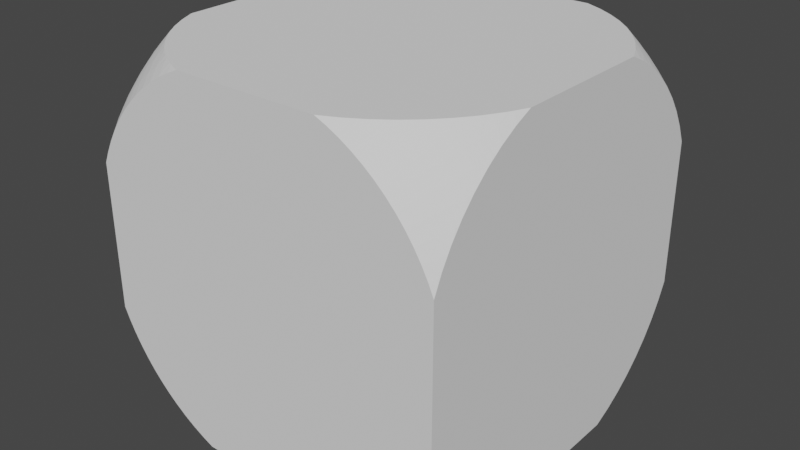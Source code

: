 # Source: box.blend  (saved by Blender 2.91.10; exported with 4.5.12 LTS)
import bpy
from mathutils import Matrix  # noqa: F401  (used for matrix-valued properties, if any)

bpy.ops.wm.read_factory_settings(use_empty=True)
scene = bpy.context.scene
scene.name = 'Scene'

# ---- collections
col_collection = bpy.data.collections.new('Collection'); scene.collection.children.link(col_collection)

# ---- world
world_world = bpy.data.worlds.new('World'); scene.world = world_world
world_world.use_nodes = True; world_world.node_tree.nodes.clear()
_N = world_world.node_tree.nodes; _L = world_world.node_tree.links
n0 = _N.new('ShaderNodeOutputWorld'); n0.name = 'World Output'; n0.location = (300, 300)
n1 = _N.new('ShaderNodeBackground'); n1.name = 'Background'; n1.location = (10, 300)
n1.inputs[0].default_value = (0.05088, 0.05088, 0.05088, 1.0)
_L.new(n1.outputs[0], n0.inputs[0])
n0.is_active_output = True
world_world.color = (0.05088, 0.05088, 0.05088)
world_world.use_sun_shadow = False
world_world.sun_shadow_jitter_overblur = 0.0

# ---- meshes
me_quidditch_box = bpy.data.meshes.new('Quidditch-box')
me_quidditch_box.from_pydata([(28.39, 23.19, -34.0), (27.25, 24.46, -34.0), (28.67, 24.47, -32.85), (24.74, 26.99, -34.0), (25.46, 27.0, -33.51), (25.84, 26.0, -34.0), (21.78, 29.43, -34.0), (22.21, 29.44, -33.76), (22.39, 28.98, -34.0), (18.21, 31.77, -34.0), (18.99, 31.78, -33.61), (19.22, 31.17, -34.0), (13.71, 34.0, -34.0), (15.82, 34.0, -33.07), (16.28, 32.81, -34.0), (17.05, 32.45, -34.0), (18.03, 34.0, -31.92), (20.22, 30.58, -34.0), (21.22, 31.78, -32.25), (23.19, 28.39, -34.0), (24.45, 29.44, -32.18), (25.92, 25.92, -34.0), (27.67, 27.0, -31.7), (29.39, 21.84, -34.0), (34.0, 16.39, -32.76), (34.0, 13.71, -34.0), (33.4, 16.39, -33.4), (32.76, 16.39, -34.0), (32.66, 19.16, -32.66), (32.45, 17.05, -34.0), (31.21, 19.15, -34.0), (31.8, 21.85, -31.8), (30.58, 20.22, -34.0), (29.57, 21.85, -33.88), (29.69, 21.43, -34.0), (34.0, 17.05, -32.45), (34.0, 19.15, -31.21), (34.0, 20.22, -30.58), (34.0, 21.43, -29.69), (33.88, 21.85, -29.57), (34.0, 21.84, -29.39), (32.85, 24.47, -28.67), (34.0, 24.46, -27.25), (34.0, 23.19, -28.39), (34.0, 25.92, -25.92), (31.7, 27.0, -27.67), (34.0, 26.0, -25.84), (33.51, 27.0, -25.46), (34.0, 26.99, -24.74), (34.0, 28.39, -23.19), (32.18, 29.44, -24.45), (34.0, 28.98, -22.39), (33.76, 29.44, -22.21), (34.0, 29.43, -21.78), (34.0, 30.58, -20.22), (32.25, 31.78, -21.22), (34.0, 31.17, -19.22), (33.61, 31.78, -18.99), (34.0, 31.77, -18.21), (34.0, 32.45, -17.05), (31.92, 34.0, -18.03), (34.0, 32.81, -16.28), (33.07, 34.0, -15.82), (34.0, 34.0, -13.71), (30.83, 24.47, -30.83), (29.76, 27.0, -29.76), (26.57, 29.44, -30.45), (28.58, 29.44, -28.58), (30.45, 29.44, -26.57), (23.36, 31.78, -30.74), (25.39, 31.78, -29.08), (27.3, 31.78, -27.3), (29.08, 31.78, -25.39), (30.74, 31.78, -23.36), (20.15, 34.0, -30.63), (22.18, 34.0, -29.19), (24.11, 34.0, -27.62), (25.92, 34.0, -25.92), (27.62, 34.0, -24.11), (29.19, 34.0, -22.18), (30.63, 34.0, -20.15), (34.0, 23.19, 28.39), (34.0, 24.46, 27.25), (32.85, 24.47, 28.67), (34.0, 26.99, 24.74), (33.51, 27.0, 25.46), (34.0, 26.0, 25.84), (34.0, 29.43, 21.78), (33.76, 29.44, 22.21), (34.0, 28.98, 22.39), (34.0, 31.77, 18.21), (33.61, 31.78, 18.99), (34.0, 31.17, 19.22), (34.0, 34.0, 13.71), (33.07, 34.0, 15.82), (34.0, 32.81, 16.28), (32.45, 17.05, 34.0), (32.76, 16.39, 34.0), (33.4, 16.39, 33.4), (34.0, 13.71, 34.0), (31.21, 19.15, 34.0), (32.66, 19.16, 32.66), (30.58, 20.22, 34.0), (31.8, 21.85, 31.8), (29.69, 21.43, 34.0), (29.57, 21.85, 33.88), (29.39, 21.84, 34.0), (28.67, 24.47, 32.85), (27.25, 24.46, 34.0), (28.39, 23.19, 34.0), (25.92, 25.92, 34.0), (27.67, 27.0, 31.7), (25.84, 26.0, 34.0), (25.46, 27.0, 33.51), (24.74, 26.99, 34.0), (23.19, 28.39, 34.0), (24.45, 29.44, 32.18), (22.39, 28.98, 34.0), (22.21, 29.44, 33.76), (21.78, 29.43, 34.0), (20.22, 30.58, 34.0), (21.22, 31.78, 32.25), (19.22, 31.17, 34.0), (18.99, 31.78, 33.61), (18.21, 31.77, 34.0), (17.05, 32.45, 34.0), (18.03, 34.0, 31.92), (16.28, 32.81, 34.0), (15.82, 34.0, 33.07), (13.71, 34.0, 34.0), (34.0, 32.45, 17.05), (31.92, 34.0, 18.03), (34.0, 30.58, 20.22), (32.25, 31.78, 21.22), (34.0, 28.39, 23.19), (32.18, 29.44, 24.45), (34.0, 25.92, 25.92), (31.7, 27.0, 27.67), (34.0, 21.84, 29.39), (34.0, 16.39, 32.76), (34.0, 17.05, 32.45), (34.0, 19.15, 31.21), (34.0, 20.22, 30.58), (33.88, 21.85, 29.57), (34.0, 21.43, 29.69), (30.83, 24.47, 30.83), (29.76, 27.0, 29.76), (30.45, 29.44, 26.57), (28.58, 29.44, 28.58), (26.57, 29.44, 30.45), (30.74, 31.78, 23.36), (29.08, 31.78, 25.39), (27.3, 31.78, 27.3), (25.39, 31.78, 29.08), (23.36, 31.78, 30.74), (30.63, 34.0, 20.15), (29.19, 34.0, 22.18), (27.62, 34.0, 24.11), (25.92, 34.0, 25.92), (24.11, 34.0, 27.62), (22.18, 34.0, 29.19), (20.15, 34.0, 30.63), (32.25, -31.78, 21.22), (30.63, -34.0, 20.15), (31.92, -34.0, 18.03), (34.0, -32.81, 16.28), (33.07, -34.0, 15.82), (34.0, -34.0, 13.71), (34.0, -32.45, 17.05), (34.0, -31.77, 18.21), (33.61, -31.78, 18.99), (34.0, -31.17, 19.22), (20.22, -30.58, 34.0), (19.22, -31.17, 34.0), (18.99, -31.78, 33.61), (18.21, -31.77, 34.0), (18.03, -34.0, 31.92), (17.05, -32.45, 34.0), (15.82, -34.0, 33.07), (16.28, -32.81, 34.0), (13.71, -34.0, 34.0), (23.19, -28.39, 34.0), (22.39, -28.98, 34.0), (22.21, -29.44, 33.76), (21.78, -29.43, 34.0), (21.22, -31.78, 32.25), (25.92, -25.92, 34.0), (25.84, -26.0, 34.0), (25.46, -27.0, 33.51), (24.74, -26.99, 34.0), (24.45, -29.44, 32.18), (27.67, -27.0, 31.7), (28.67, -24.47, 32.85), (27.25, -24.46, 34.0), (30.58, -20.22, 34.0), (29.69, -21.43, 34.0), (29.57, -21.85, 33.88), (29.39, -21.84, 34.0), (28.39, -23.19, 34.0), (31.8, -21.85, 31.8), (32.66, -19.16, 32.66), (31.21, -19.15, 34.0), (34.0, -16.39, 32.76), (34.0, -13.71, 34.0), (33.4, -16.39, 33.4), (32.76, -16.39, 34.0), (32.45, -17.05, 34.0), (34.0, -17.05, 32.45), (34.0, -19.15, 31.21), (34.0, -20.22, 30.58), (34.0, -21.43, 29.69), (34.0, -21.84, 29.39), (33.88, -21.85, 29.57), (34.0, -23.19, 28.39), (32.85, -24.47, 28.67), (34.0, -24.46, 27.25), (34.0, -25.92, 25.92), (31.7, -27.0, 27.67), (34.0, -26.0, 25.84), (34.0, -26.99, 24.74), (33.51, -27.0, 25.46), (34.0, -28.39, 23.19), (32.18, -29.44, 24.45), (34.0, -28.98, 22.39), (34.0, -29.43, 21.78), (33.76, -29.44, 22.21), (34.0, -30.58, 20.22), (20.15, -34.0, 30.63), (22.18, -34.0, 29.19), (23.36, -31.78, 30.74), (29.19, -34.0, 22.18), (30.74, -31.78, 23.36), (24.11, -34.0, 27.62), (25.39, -31.78, 29.08), (26.57, -29.44, 30.45), (27.62, -34.0, 24.11), (29.08, -31.78, 25.39), (30.45, -29.44, 26.57), (25.92, -34.0, 25.92), (27.3, -31.78, 27.3), (28.58, -29.44, 28.58), (29.76, -27.0, 29.76), (30.83, -24.47, 30.83), (21.22, -31.78, -32.25), (20.15, -34.0, -30.63), (18.03, -34.0, -31.92), (16.28, -32.81, -34.0), (15.82, -34.0, -33.07), (13.71, -34.0, -34.0), (17.05, -32.45, -34.0), (18.21, -31.77, -34.0), (18.99, -31.78, -33.61), (19.22, -31.17, -34.0), (32.76, -16.39, -34.0), (33.4, -16.39, -33.4), (32.45, -17.05, -34.0), (32.66, -19.16, -32.66), (31.21, -19.15, -34.0), (29.69, -21.43, -34.0), (30.58, -20.22, -34.0), (31.8, -21.85, -31.8), (29.39, -21.84, -34.0), (29.57, -21.85, -33.88), (28.39, -23.19, -34.0), (28.67, -24.47, -32.85), (27.25, -24.46, -34.0), (25.92, -25.92, -34.0), (27.67, -27.0, -31.7), (25.84, -26.0, -34.0), (24.74, -26.99, -34.0), (25.46, -27.0, -33.51), (23.19, -28.39, -34.0), (24.45, -29.44, -32.18), (22.39, -28.98, -34.0), (21.78, -29.43, -34.0), (22.21, -29.44, -33.76), (20.22, -30.58, -34.0), (34.0, -30.58, -20.22), (34.0, -31.17, -19.22), (33.61, -31.78, -18.99), (34.0, -31.77, -18.21), (31.92, -34.0, -18.03), (34.0, -32.45, -17.05), (33.07, -34.0, -15.82), (34.0, -32.81, -16.28), (34.0, -34.0, -13.71), (34.0, -28.39, -23.19), (34.0, -28.98, -22.39), (33.76, -29.44, -22.21), (34.0, -29.43, -21.78), (32.25, -31.78, -21.22), (34.0, -25.92, -25.92), (34.0, -26.0, -25.84), (33.51, -27.0, -25.46), (34.0, -26.99, -24.74), (32.18, -29.44, -24.45), (31.7, -27.0, -27.67), (32.85, -24.47, -28.67), (34.0, -24.46, -27.25), (34.0, -20.22, -30.58), (34.0, -21.43, -29.69), (33.88, -21.85, -29.57), (34.0, -21.84, -29.39), (34.0, -23.19, -28.39), (34.0, -19.15, -31.21), (34.0, -13.71, -34.0), (34.0, -16.39, -32.76), (34.0, -17.05, -32.45), (30.63, -34.0, -20.15), (29.19, -34.0, -22.18), (30.74, -31.78, -23.36), (22.18, -34.0, -29.19), (23.36, -31.78, -30.74), (27.62, -34.0, -24.11), (29.08, -31.78, -25.39), (30.45, -29.44, -26.57), (24.11, -34.0, -27.62), (25.39, -31.78, -29.08), (26.57, -29.44, -30.45), (25.92, -34.0, -25.92), (27.3, -31.78, -27.3), (28.58, -29.44, -28.58), (29.76, -27.0, -29.76), (30.83, -24.47, -30.83), (-22.39, -28.98, -34.0), (-23.19, -28.39, -34.0), (-28.39, -23.19, -34.0), (-29.39, -21.84, -34.0), (-32.76, 16.39, -34.0), (-13.71, 34.0, -34.0), (-24.74, 26.99, -34.0), (-23.19, 28.39, -34.0), (-22.39, 28.98, -34.0), (-21.78, 29.43, -34.0), (-25.84, -26.0, -34.0), (-25.92, -25.92, -34.0), (-27.25, -24.46, -34.0), (-32.45, 17.05, -34.0), (-24.74, -26.99, -34.0), (-20.22, 30.58, -34.0), (-19.22, 31.17, -34.0), (-18.21, 31.77, -34.0), (-17.05, 32.45, -34.0), (-16.28, 32.81, -34.0), (-16.28, -32.81, -34.0), (-17.05, -32.45, -34.0), (-18.21, -31.77, -34.0), (-19.22, -31.17, -34.0), (-31.21, 19.15, -34.0), (-30.58, 20.22, -34.0), (-29.69, 21.43, -34.0), (-13.71, -34.0, -34.0), (-20.22, -30.58, -34.0), (-21.78, -29.43, -34.0), (-29.69, -21.43, -34.0), (-30.58, -20.22, -34.0), (-31.21, -19.15, -34.0), (-34.0, -13.71, -34.0), (-34.0, 13.71, -34.0), (-32.76, -16.39, -34.0), (-32.45, -17.05, -34.0), (-29.39, 21.84, -34.0), (-28.39, 23.19, -34.0), (-27.25, 24.46, -34.0), (-25.92, 25.92, -34.0), (-25.84, 26.0, -34.0), (-25.84, 26.0, 34.0), (-25.92, 25.92, 34.0), (-27.25, 24.46, 34.0), (-32.76, -16.39, 34.0), (-25.92, -25.92, 34.0), (-25.84, -26.0, 34.0), (-24.74, -26.99, 34.0), (-23.19, -28.39, 34.0), (-16.28, 32.81, 34.0), (-17.05, 32.45, 34.0), (-18.21, 31.77, 34.0), (-19.22, 31.17, 34.0), (-20.22, 30.58, 34.0), (-21.78, 29.43, 34.0), (-22.39, 28.98, 34.0), (-34.0, 13.71, 34.0), (-34.0, -13.71, 34.0), (-32.76, 16.39, 34.0), (-32.45, 17.05, 34.0), (-32.45, -17.05, 34.0), (-31.21, -19.15, 34.0), (-22.39, -28.98, 34.0), (-21.78, -29.43, 34.0), (-20.22, -30.58, 34.0), (-13.71, 34.0, 34.0), (-29.39, -21.84, 34.0), (-28.39, -23.19, 34.0), (-27.25, -24.46, 34.0), (-19.22, -31.17, 34.0), (-18.21, -31.77, 34.0), (-17.05, -32.45, 34.0), (-23.19, 28.39, 34.0), (-24.74, 26.99, 34.0), (-28.39, 23.19, 34.0), (-29.39, 21.84, 34.0), (-29.69, 21.43, 34.0), (-30.58, -20.22, 34.0), (-29.69, -21.43, 34.0), (-30.58, 20.22, 34.0), (-31.21, 19.15, 34.0), (-13.71, -34.0, 34.0), (-16.28, -32.81, 34.0), (-33.07, 34.0, -15.82), (-34.0, 34.0, -13.71), (-34.0, 34.0, 13.71), (-15.82, 34.0, 33.07), (-25.92, 34.0, 25.92), (-24.11, 34.0, 27.62), (-29.19, 34.0, -22.18), (-30.63, 34.0, -20.15), (-15.82, 34.0, -33.07), (-18.03, 34.0, -31.92), (-31.92, 34.0, -18.03), (-18.03, 34.0, 31.92), (-20.15, 34.0, -30.63), (-22.18, 34.0, -29.19), (-24.11, 34.0, -27.62), (-33.07, 34.0, 15.82), (-31.92, 34.0, 18.03), (-30.63, 34.0, 20.15), (-29.19, 34.0, 22.18), (-27.62, 34.0, 24.11), (-22.18, 34.0, 29.19), (-20.15, 34.0, 30.63), (-25.92, 34.0, -25.92), (-27.62, 34.0, -24.11), (-15.82, -34.0, -33.07), (-15.82, -34.0, 33.07), (-18.03, -34.0, 31.92), (-20.15, -34.0, 30.63), (-34.0, -34.0, 13.71), (-34.0, -34.0, -13.71), (-33.07, -34.0, 15.82), (-33.07, -34.0, -15.82), (-31.92, -34.0, -18.03), (-22.18, -34.0, -29.19), (-20.15, -34.0, -30.63), (-22.18, -34.0, 29.19), (-24.11, -34.0, 27.62), (-25.92, -34.0, 25.92), (-27.62, -34.0, 24.11), (-29.19, -34.0, 22.18), (-30.63, -34.0, 20.15), (-30.63, -34.0, -20.15), (-29.19, -34.0, -22.18), (-27.62, -34.0, -24.11), (-31.92, -34.0, 18.03), (-18.03, -34.0, -31.92), (-25.92, -34.0, -25.92), (-24.11, -34.0, -27.62), (-34.0, 23.19, -28.39), (-34.0, 24.46, -27.25), (-32.85, 24.47, -28.67), (-34.0, 26.99, -24.74), (-33.51, 27.0, -25.46), (-34.0, 26.0, -25.84), (-34.0, 29.43, -21.78), (-33.76, 29.44, -22.21), (-34.0, 28.98, -22.39), (-34.0, 31.77, -18.21), (-33.61, 31.78, -18.99), (-34.0, 31.17, -19.22), (-34.0, 32.81, -16.28), (-34.0, 32.45, -17.05), (-34.0, 30.58, -20.22), (-32.25, 31.78, -21.22), (-34.0, 28.39, -23.19), (-32.18, 29.44, -24.45), (-34.0, 25.92, -25.92), (-31.7, 27.0, -27.67), (-34.0, 21.84, -29.39), (-33.4, 16.39, -33.4), (-34.0, 16.39, -32.76), (-32.66, 19.16, -32.66), (-34.0, 17.05, -32.45), (-34.0, 19.15, -31.21), (-31.8, 21.85, -31.8), (-34.0, 20.22, -30.58), (-33.88, 21.85, -29.57), (-34.0, 21.43, -29.69), (-29.57, 21.85, -33.88), (-28.67, 24.47, -32.85), (-27.67, 27.0, -31.7), (-25.46, 27.0, -33.51), (-24.45, 29.44, -32.18), (-22.21, 29.44, -33.76), (-21.22, 31.78, -32.25), (-18.99, 31.78, -33.61), (-30.83, 24.47, -30.83), (-29.76, 27.0, -29.76), (-30.45, 29.44, -26.57), (-28.58, 29.44, -28.58), (-26.57, 29.44, -30.45), (-30.74, 31.78, -23.36), (-29.08, 31.78, -25.39), (-27.3, 31.78, -27.3), (-25.39, 31.78, -29.08), (-23.36, 31.78, -30.74), (-28.67, 24.47, 32.85), (-25.46, 27.0, 33.51), (-22.21, 29.44, 33.76), (-18.99, 31.78, 33.61), (-21.22, 31.78, 32.25), (-24.45, 29.44, 32.18), (-27.67, 27.0, 31.7), (-34.0, 16.39, 32.76), (-33.4, 16.39, 33.4), (-32.66, 19.16, 32.66), (-31.8, 21.85, 31.8), (-29.57, 21.85, 33.88), (-34.0, 17.05, 32.45), (-34.0, 19.15, 31.21), (-34.0, 20.22, 30.58), (-34.0, 21.43, 29.69), (-33.88, 21.85, 29.57), (-34.0, 21.84, 29.39), (-32.85, 24.47, 28.67), (-34.0, 24.46, 27.25), (-34.0, 23.19, 28.39), (-34.0, 25.92, 25.92), (-31.7, 27.0, 27.67), (-34.0, 26.0, 25.84), (-33.51, 27.0, 25.46), (-34.0, 26.99, 24.74), (-34.0, 28.39, 23.19), (-32.18, 29.44, 24.45), (-34.0, 28.98, 22.39), (-33.76, 29.44, 22.21), (-34.0, 29.43, 21.78), (-34.0, 30.58, 20.22), (-32.25, 31.78, 21.22), (-34.0, 31.17, 19.22), (-33.61, 31.78, 18.99), (-34.0, 31.77, 18.21), (-34.0, 32.45, 17.05), (-34.0, 32.81, 16.28), (-30.83, 24.47, 30.83), (-29.76, 27.0, 29.76), (-26.57, 29.44, 30.45), (-28.58, 29.44, 28.58), (-30.45, 29.44, 26.57), (-23.36, 31.78, 30.74), (-25.39, 31.78, 29.08), (-27.3, 31.78, 27.3), (-29.08, 31.78, 25.39), (-30.74, 31.78, 23.36), (-21.22, -31.78, 32.25), (-18.99, -31.78, 33.61), (-34.0, -30.58, 20.22), (-34.0, -31.17, 19.22), (-33.61, -31.78, 18.99), (-34.0, -31.77, 18.21), (-34.0, -32.45, 17.05), (-34.0, -32.81, 16.28), (-34.0, -28.39, 23.19), (-34.0, -28.98, 22.39), (-33.76, -29.44, 22.21), (-34.0, -29.43, 21.78), (-32.25, -31.78, 21.22), (-34.0, -25.92, 25.92), (-34.0, -26.0, 25.84), (-33.51, -27.0, 25.46), (-34.0, -26.99, 24.74), (-32.18, -29.44, 24.45), (-31.7, -27.0, 27.67), (-32.85, -24.47, 28.67), (-34.0, -24.46, 27.25), (-34.0, -20.22, 30.58), (-34.0, -21.43, 29.69), (-33.88, -21.85, 29.57), (-34.0, -21.84, 29.39), (-34.0, -23.19, 28.39), (-31.8, -21.85, 31.8), (-32.66, -19.16, 32.66), (-34.0, -19.15, 31.21), (-33.4, -16.39, 33.4), (-34.0, -16.39, 32.76), (-34.0, -17.05, 32.45), (-29.57, -21.85, 33.88), (-28.67, -24.47, 32.85), (-27.67, -27.0, 31.7), (-25.46, -27.0, 33.51), (-24.45, -29.44, 32.18), (-22.21, -29.44, 33.76), (-30.74, -31.78, 23.36), (-23.36, -31.78, 30.74), (-29.08, -31.78, 25.39), (-30.45, -29.44, 26.57), (-25.39, -31.78, 29.08), (-26.57, -29.44, 30.45), (-27.3, -31.78, 27.3), (-28.58, -29.44, 28.58), (-29.76, -27.0, 29.76), (-30.83, -24.47, 30.83), (-32.25, -31.78, -21.22), (-34.0, -32.81, -16.28), (-34.0, -32.45, -17.05), (-34.0, -31.77, -18.21), (-33.61, -31.78, -18.99), (-34.0, -31.17, -19.22), (-18.99, -31.78, -33.61), (-22.21, -29.44, -33.76), (-21.22, -31.78, -32.25), (-25.46, -27.0, -33.51), (-24.45, -29.44, -32.18), (-27.67, -27.0, -31.7), (-28.67, -24.47, -32.85), (-29.57, -21.85, -33.88), (-31.8, -21.85, -31.8), (-32.66, -19.16, -32.66), (-34.0, -16.39, -32.76), (-33.4, -16.39, -33.4), (-34.0, -17.05, -32.45), (-34.0, -19.15, -31.21), (-34.0, -20.22, -30.58), (-34.0, -21.43, -29.69), (-34.0, -21.84, -29.39), (-33.88, -21.85, -29.57), (-34.0, -23.19, -28.39), (-32.85, -24.47, -28.67), (-34.0, -24.46, -27.25), (-34.0, -25.92, -25.92), (-31.7, -27.0, -27.67), (-34.0, -26.0, -25.84), (-34.0, -26.99, -24.74), (-33.51, -27.0, -25.46), (-34.0, -28.39, -23.19), (-32.18, -29.44, -24.45), (-34.0, -28.98, -22.39), (-34.0, -29.43, -21.78), (-33.76, -29.44, -22.21), (-34.0, -30.58, -20.22), (-23.36, -31.78, -30.74), (-30.74, -31.78, -23.36), (-25.39, -31.78, -29.08), (-26.57, -29.44, -30.45), (-29.08, -31.78, -25.39), (-30.45, -29.44, -26.57), (-27.3, -31.78, -27.3), (-28.58, -29.44, -28.58), (-29.76, -27.0, -29.76), (-30.83, -24.47, -30.83)], [], [(0, 1, 2), (3, 4, 5), (6, 7, 8), (9, 10, 11), (12, 13, 14), (14, 13, 15), (15, 13, 16), (15, 16, 9), (11, 10, 17), (17, 10, 18), (17, 18, 6), (8, 7, 19), (19, 7, 20), (19, 20, 3), (5, 4, 21), (21, 4, 22), (21, 22, 1), (0, 2, 23), (24, 25, 26), (26, 25, 27), (26, 27, 28), (27, 29, 28), (28, 29, 30), (28, 30, 31), (31, 30, 32), (31, 32, 33), (33, 32, 34), (33, 34, 23), (24, 26, 35), (35, 26, 28), (35, 28, 36), (36, 28, 37), (37, 28, 31), (37, 31, 38), (38, 31, 39), (38, 39, 40), (41, 42, 43), (44, 45, 46), (46, 45, 47), (46, 47, 48), (49, 50, 51), (51, 50, 52), (51, 52, 53), (54, 55, 56), (56, 55, 57), (56, 57, 58), (59, 60, 61), (61, 60, 62), (61, 62, 63), (23, 2, 33), (33, 2, 64), (33, 64, 31), (31, 64, 41), (31, 41, 39), (39, 41, 43), (39, 43, 40), (1, 22, 2), (2, 22, 65), (2, 65, 64), (64, 65, 45), (64, 45, 41), (41, 45, 44), (41, 44, 42), (3, 20, 4), (4, 20, 66), (4, 66, 22), (22, 66, 67), (22, 67, 65), (65, 67, 68), (65, 68, 45), (45, 68, 50), (45, 50, 47), (47, 50, 49), (47, 49, 48), (6, 18, 7), (7, 18, 69), (7, 69, 20), (20, 69, 70), (20, 70, 66), (66, 70, 71), (66, 71, 67), (67, 71, 72), (67, 72, 68), (68, 72, 73), (68, 73, 50), (50, 73, 55), (50, 55, 52), (52, 55, 54), (52, 54, 53), (9, 16, 10), (10, 16, 74), (10, 74, 18), (18, 74, 75), (18, 75, 69), (69, 75, 76), (69, 76, 70), (70, 76, 77), (70, 77, 71), (71, 77, 78), (71, 78, 72), (72, 78, 79), (72, 79, 73), (73, 79, 80), (73, 80, 55), (55, 80, 60), (55, 60, 57), (57, 60, 59), (57, 59, 58), (81, 82, 83), (84, 85, 86), (87, 88, 89), (90, 91, 92), (93, 94, 95), (96, 97, 98), (98, 97, 99), (100, 101, 102), (102, 101, 103), (102, 103, 104), (104, 103, 105), (104, 105, 106), (107, 108, 109), (110, 111, 112), (112, 111, 113), (112, 113, 114), (115, 116, 117), (117, 116, 118), (117, 118, 119), (120, 121, 122), (122, 121, 123), (122, 123, 124), (125, 126, 127), (127, 126, 128), (127, 128, 129), (95, 94, 130), (130, 94, 131), (130, 131, 90), (92, 91, 132), (132, 91, 133), (132, 133, 87), (89, 88, 134), (134, 88, 135), (134, 135, 84), (86, 85, 136), (136, 85, 137), (136, 137, 82), (81, 83, 138), (99, 139, 98), (98, 139, 101), (98, 101, 96), (96, 101, 100), (139, 140, 101), (101, 140, 141), (101, 141, 103), (103, 141, 142), (103, 142, 143), (143, 142, 144), (143, 144, 138), (138, 83, 143), (143, 83, 145), (143, 145, 103), (103, 145, 107), (103, 107, 105), (105, 107, 109), (105, 109, 106), (82, 137, 83), (83, 137, 146), (83, 146, 145), (145, 146, 111), (145, 111, 107), (107, 111, 110), (107, 110, 108), (84, 135, 85), (85, 135, 147), (85, 147, 137), (137, 147, 148), (137, 148, 146), (146, 148, 149), (146, 149, 111), (111, 149, 116), (111, 116, 113), (113, 116, 115), (113, 115, 114), (87, 133, 88), (88, 133, 150), (88, 150, 135), (135, 150, 151), (135, 151, 147), (147, 151, 152), (147, 152, 148), (148, 152, 153), (148, 153, 149), (149, 153, 154), (149, 154, 116), (116, 154, 121), (116, 121, 118), (118, 121, 120), (118, 120, 119), (90, 131, 91), (91, 131, 155), (91, 155, 133), (133, 155, 156), (133, 156, 150), (150, 156, 157), (150, 157, 151), (151, 157, 158), (151, 158, 152), (152, 158, 159), (152, 159, 153), (153, 159, 160), (153, 160, 154), (154, 160, 161), (154, 161, 121), (121, 161, 126), (121, 126, 123), (123, 126, 125), (123, 125, 124), (162, 163, 164), (165, 166, 167), (168, 169, 170), (170, 169, 171), (172, 173, 174), (174, 173, 175), (174, 175, 176), (176, 175, 177), (176, 177, 178), (178, 177, 179), (178, 179, 180), (181, 182, 183), (183, 182, 184), (183, 184, 185), (186, 187, 188), (188, 187, 189), (188, 189, 190), (191, 192, 193), (194, 195, 196), (196, 195, 197), (196, 197, 192), (192, 197, 198), (192, 198, 193), (199, 200, 201), (202, 203, 204), (204, 203, 205), (204, 205, 200), (200, 205, 206), (200, 206, 201), (202, 204, 207), (207, 204, 200), (207, 200, 208), (208, 200, 209), (209, 200, 199), (209, 199, 210), (211, 212, 213), (213, 212, 214), (213, 214, 215), (215, 214, 216), (216, 214, 217), (216, 217, 218), (219, 220, 221), (221, 220, 222), (221, 222, 223), (224, 225, 226), (226, 225, 162), (166, 165, 164), (176, 227, 174), (174, 227, 185), (174, 185, 172), (172, 185, 184), (165, 168, 164), (164, 168, 170), (164, 170, 162), (162, 170, 171), (162, 171, 226), (227, 228, 185), (185, 228, 229), (185, 229, 183), (183, 229, 190), (183, 190, 181), (181, 190, 189), (230, 163, 231), (231, 163, 162), (231, 162, 222), (222, 162, 225), (222, 225, 223), (223, 225, 224), (228, 232, 229), (229, 232, 233), (229, 233, 190), (190, 233, 234), (190, 234, 188), (188, 234, 191), (188, 191, 186), (186, 191, 193), (235, 230, 236), (236, 230, 231), (236, 231, 237), (237, 231, 222), (237, 222, 217), (217, 222, 220), (217, 220, 218), (218, 220, 219), (232, 238, 233), (233, 238, 239), (233, 239, 234), (234, 239, 240), (234, 240, 191), (191, 240, 241), (191, 241, 192), (192, 241, 242), (192, 242, 196), (196, 242, 199), (196, 199, 194), (194, 199, 201), (238, 235, 239), (239, 235, 236), (239, 236, 240), (240, 236, 237), (240, 237, 241), (241, 237, 217), (241, 217, 242), (242, 217, 214), (242, 214, 199), (199, 214, 212), (199, 212, 210), (210, 212, 211), (243, 244, 245), (246, 247, 248), (249, 250, 251), (251, 250, 252), (253, 254, 255), (255, 254, 256), (255, 256, 257), (258, 259, 260), (261, 262, 263), (263, 262, 264), (263, 264, 265), (265, 264, 266), (266, 264, 267), (266, 267, 268), (269, 270, 271), (271, 270, 272), (271, 272, 273), (274, 275, 276), (276, 275, 243), (247, 246, 245), (277, 278, 279), (279, 278, 280), (279, 280, 281), (281, 280, 282), (281, 282, 283), (283, 282, 284), (283, 284, 285), (286, 287, 288), (288, 287, 289), (288, 289, 290), (291, 292, 293), (293, 292, 294), (293, 294, 295), (296, 297, 298), (299, 300, 301), (301, 300, 302), (301, 302, 297), (297, 302, 303), (297, 303, 298), (304, 260, 256), (256, 260, 259), (256, 259, 257), (253, 305, 254), (254, 305, 306), (254, 306, 256), (256, 306, 307), (256, 307, 304), (281, 308, 279), (279, 308, 290), (279, 290, 277), (277, 290, 289), (246, 249, 245), (245, 249, 251), (245, 251, 243), (243, 251, 252), (243, 252, 276), (308, 309, 290), (290, 309, 310), (290, 310, 288), (288, 310, 295), (288, 295, 286), (286, 295, 294), (311, 244, 312), (312, 244, 243), (312, 243, 272), (272, 243, 275), (272, 275, 273), (273, 275, 274), (309, 313, 310), (310, 313, 314), (310, 314, 295), (295, 314, 315), (295, 315, 293), (293, 315, 296), (293, 296, 291), (291, 296, 298), (316, 311, 317), (317, 311, 312), (317, 312, 318), (318, 312, 272), (318, 272, 267), (267, 272, 270), (267, 270, 268), (268, 270, 269), (313, 319, 314), (314, 319, 320), (314, 320, 315), (315, 320, 321), (315, 321, 296), (296, 321, 322), (296, 322, 297), (297, 322, 323), (297, 323, 301), (301, 323, 260), (301, 260, 299), (299, 260, 304), (319, 316, 320), (320, 316, 317), (320, 317, 321), (321, 317, 318), (321, 318, 322), (322, 318, 267), (322, 267, 323), (323, 267, 264), (323, 264, 260), (260, 264, 262), (260, 262, 258), (258, 262, 261), (324, 325, 5), (266, 268, 27), (12, 14, 325), (27, 268, 29), (21, 1, 268), (326, 327, 328), (12, 325, 329), (330, 331, 325), (325, 331, 332), (325, 332, 333), (8, 19, 325), (325, 19, 3), (325, 3, 5), (259, 258, 27), (27, 258, 261), (271, 273, 5), (334, 335, 328), (328, 335, 336), (328, 336, 326), (337, 325, 328), (328, 325, 338), (328, 338, 334), (333, 339, 325), (325, 339, 340), (325, 340, 341), (341, 342, 325), (325, 342, 343), (325, 343, 329), (1, 0, 268), (268, 0, 23), (268, 23, 34), (25, 305, 27), (27, 305, 253), (253, 255, 27), (27, 255, 257), (27, 257, 259), (261, 263, 27), (27, 263, 265), (27, 265, 266), (21, 268, 5), (5, 268, 269), (5, 269, 271), (273, 274, 5), (5, 274, 276), (5, 276, 252), (252, 250, 5), (5, 250, 249), (5, 249, 246), (344, 345, 5), (5, 345, 346), (5, 346, 347), (337, 348, 325), (325, 348, 349), (325, 349, 350), (14, 15, 325), (325, 15, 9), (325, 9, 11), (34, 32, 268), (268, 32, 30), (268, 30, 29), (246, 248, 5), (5, 248, 351), (5, 351, 344), (347, 352, 5), (5, 352, 353), (5, 353, 324), (327, 354, 328), (328, 354, 355), (328, 355, 356), (357, 358, 359), (359, 358, 328), (359, 328, 360), (360, 328, 356), (11, 17, 325), (325, 17, 6), (325, 6, 8), (350, 361, 325), (325, 361, 362), (325, 362, 363), (363, 364, 325), (325, 364, 365), (325, 365, 330), (182, 181, 366), (109, 108, 187), (367, 368, 369), (108, 110, 187), (187, 110, 112), (187, 112, 189), (370, 371, 366), (366, 371, 372), (366, 372, 373), (117, 119, 181), (181, 124, 125), (374, 375, 181), (181, 375, 376), (181, 376, 377), (377, 378, 181), (181, 378, 379), (181, 379, 380), (381, 382, 383), (383, 382, 369), (383, 369, 384), (367, 369, 366), (366, 369, 385), (366, 385, 386), (373, 387, 366), (366, 387, 388), (366, 388, 389), (109, 187, 106), (106, 187, 186), (106, 186, 193), (117, 181, 115), (390, 374, 129), (129, 374, 181), (129, 181, 127), (127, 181, 125), (391, 392, 366), (366, 392, 393), (366, 393, 370), (389, 394, 366), (366, 394, 395), (366, 395, 396), (189, 112, 181), (181, 112, 114), (181, 114, 115), (119, 120, 181), (181, 120, 122), (181, 122, 124), (380, 397, 181), (181, 397, 398), (181, 398, 366), (368, 399, 369), (369, 399, 400), (369, 400, 401), (386, 402, 366), (366, 402, 403), (366, 403, 391), (198, 197, 97), (401, 404, 369), (369, 404, 405), (369, 405, 384), (180, 179, 406), (406, 179, 366), (406, 366, 407), (407, 366, 396), (197, 195, 97), (97, 195, 194), (97, 194, 201), (198, 97, 193), (193, 97, 96), (193, 96, 100), (100, 102, 193), (193, 102, 104), (193, 104, 106), (179, 177, 366), (366, 177, 175), (366, 175, 173), (203, 99, 205), (205, 99, 97), (205, 97, 206), (206, 97, 201), (173, 172, 366), (366, 172, 184), (366, 184, 182), (16, 13, 94), (94, 13, 131), (408, 409, 410), (129, 128, 390), (390, 128, 13), (390, 13, 411), (411, 13, 12), (412, 413, 408), (93, 63, 94), (94, 63, 62), (414, 415, 411), (12, 329, 411), (411, 329, 416), (411, 416, 417), (415, 418, 411), (411, 418, 408), (411, 408, 419), (417, 420, 411), (411, 420, 421), (411, 421, 422), (410, 423, 408), (408, 423, 424), (408, 424, 425), (425, 426, 408), (408, 426, 427), (408, 427, 412), (413, 428, 408), (408, 428, 429), (408, 429, 419), (128, 126, 13), (13, 126, 161), (13, 161, 160), (160, 159, 13), (13, 159, 158), (13, 158, 157), (157, 156, 13), (13, 156, 155), (13, 155, 131), (62, 60, 94), (94, 60, 80), (94, 80, 79), (79, 78, 94), (94, 78, 77), (94, 77, 76), (76, 75, 94), (94, 75, 74), (94, 74, 16), (422, 430, 411), (411, 430, 431), (411, 431, 414), (351, 248, 178), (248, 247, 178), (178, 247, 245), (178, 245, 244), (285, 167, 283), (283, 167, 166), (351, 178, 432), (432, 178, 180), (432, 180, 406), (406, 433, 432), (432, 433, 434), (432, 434, 435), (436, 437, 438), (438, 437, 439), (438, 439, 440), (438, 441, 442), (244, 311, 178), (178, 311, 316), (178, 316, 319), (319, 313, 178), (178, 313, 309), (178, 309, 308), (308, 281, 178), (178, 281, 283), (178, 283, 176), (435, 443, 432), (432, 443, 444), (432, 444, 445), (445, 446, 432), (432, 446, 447), (432, 447, 448), (440, 449, 438), (438, 449, 450), (438, 450, 451), (448, 452, 432), (432, 452, 438), (432, 438, 453), (453, 438, 442), (166, 164, 283), (283, 164, 163), (283, 163, 230), (451, 454, 438), (438, 454, 455), (438, 455, 441), (230, 235, 283), (283, 235, 238), (283, 238, 232), (232, 228, 283), (283, 228, 227), (283, 227, 176), (456, 457, 458), (459, 460, 461), (462, 463, 464), (465, 466, 467), (409, 408, 468), (468, 408, 469), (469, 408, 418), (469, 418, 465), (467, 466, 470), (470, 466, 471), (470, 471, 462), (464, 463, 472), (472, 463, 473), (472, 473, 459), (461, 460, 474), (474, 460, 475), (474, 475, 457), (456, 458, 476), (328, 358, 477), (477, 358, 478), (477, 478, 479), (478, 480, 479), (479, 480, 481), (479, 481, 482), (482, 481, 483), (482, 483, 484), (484, 483, 485), (484, 485, 476), (328, 477, 337), (337, 477, 479), (337, 479, 348), (348, 479, 349), (349, 479, 482), (349, 482, 350), (350, 482, 486), (350, 486, 361), (487, 363, 362), (364, 488, 365), (365, 488, 489), (365, 489, 330), (331, 490, 332), (332, 490, 491), (332, 491, 333), (339, 492, 340), (340, 492, 493), (340, 493, 341), (342, 417, 343), (343, 417, 416), (343, 416, 329), (476, 458, 484), (484, 458, 494), (484, 494, 482), (482, 494, 487), (482, 487, 486), (486, 487, 362), (486, 362, 361), (457, 475, 458), (458, 475, 495), (458, 495, 494), (494, 495, 488), (494, 488, 487), (487, 488, 364), (487, 364, 363), (459, 473, 460), (460, 473, 496), (460, 496, 475), (475, 496, 497), (475, 497, 495), (495, 497, 498), (495, 498, 488), (488, 498, 490), (488, 490, 489), (489, 490, 331), (489, 331, 330), (462, 471, 463), (463, 471, 499), (463, 499, 473), (473, 499, 500), (473, 500, 496), (496, 500, 501), (496, 501, 497), (497, 501, 502), (497, 502, 498), (498, 502, 503), (498, 503, 490), (490, 503, 492), (490, 492, 491), (491, 492, 339), (491, 339, 333), (465, 418, 466), (466, 418, 415), (466, 415, 471), (471, 415, 414), (471, 414, 499), (499, 414, 431), (499, 431, 500), (500, 431, 430), (500, 430, 501), (501, 430, 422), (501, 422, 502), (502, 422, 421), (502, 421, 503), (503, 421, 420), (503, 420, 492), (492, 420, 417), (492, 417, 493), (493, 417, 342), (493, 342, 341), (399, 368, 504), (398, 505, 366), (379, 506, 380), (376, 507, 377), (390, 411, 374), (374, 411, 375), (375, 411, 419), (375, 419, 376), (377, 507, 378), (378, 507, 508), (378, 508, 379), (380, 506, 397), (397, 506, 509), (397, 509, 398), (366, 505, 367), (367, 505, 510), (367, 510, 368), (399, 504, 400), (511, 381, 512), (512, 381, 383), (512, 383, 513), (383, 384, 513), (513, 384, 405), (513, 405, 514), (514, 405, 404), (514, 404, 515), (515, 404, 401), (515, 401, 400), (511, 512, 516), (516, 512, 513), (516, 513, 517), (517, 513, 518), (518, 513, 514), (518, 514, 519), (519, 514, 520), (519, 520, 521), (522, 523, 524), (525, 526, 527), (527, 526, 528), (527, 528, 529), (530, 531, 532), (532, 531, 533), (532, 533, 534), (535, 536, 537), (537, 536, 538), (537, 538, 539), (540, 424, 541), (541, 424, 423), (541, 423, 410), (400, 504, 515), (515, 504, 542), (515, 542, 514), (514, 542, 522), (514, 522, 520), (520, 522, 524), (520, 524, 521), (368, 510, 504), (504, 510, 543), (504, 543, 542), (542, 543, 526), (542, 526, 522), (522, 526, 525), (522, 525, 523), (398, 509, 505), (505, 509, 544), (505, 544, 510), (510, 544, 545), (510, 545, 543), (543, 545, 546), (543, 546, 526), (526, 546, 531), (526, 531, 528), (528, 531, 530), (528, 530, 529), (379, 508, 506), (506, 508, 547), (506, 547, 509), (509, 547, 548), (509, 548, 544), (544, 548, 549), (544, 549, 545), (545, 549, 550), (545, 550, 546), (546, 550, 551), (546, 551, 531), (531, 551, 536), (531, 536, 533), (533, 536, 535), (533, 535, 534), (376, 419, 507), (507, 419, 429), (507, 429, 508), (508, 429, 428), (508, 428, 547), (547, 428, 413), (547, 413, 548), (548, 413, 412), (548, 412, 549), (549, 412, 427), (549, 427, 550), (550, 427, 426), (550, 426, 551), (551, 426, 425), (551, 425, 536), (536, 425, 424), (536, 424, 538), (538, 424, 540), (538, 540, 539), (552, 435, 434), (407, 433, 406), (396, 395, 553), (553, 395, 394), (554, 555, 556), (556, 555, 557), (556, 557, 452), (452, 557, 558), (452, 558, 438), (438, 558, 559), (438, 559, 436), (560, 561, 562), (562, 561, 563), (562, 563, 564), (565, 566, 567), (567, 566, 568), (567, 568, 569), (570, 571, 572), (573, 574, 575), (575, 574, 576), (575, 576, 571), (571, 576, 577), (571, 577, 572), (578, 579, 580), (369, 382, 581), (581, 382, 582), (581, 582, 579), (579, 582, 583), (579, 583, 580), (369, 581, 385), (385, 581, 579), (385, 579, 386), (386, 579, 402), (402, 579, 578), (402, 578, 403), (391, 584, 392), (392, 584, 585), (392, 585, 393), (393, 585, 370), (370, 585, 586), (370, 586, 371), (372, 587, 373), (373, 587, 588), (373, 588, 387), (388, 589, 389), (389, 589, 552), (433, 407, 434), (452, 448, 556), (556, 448, 564), (556, 564, 554), (554, 564, 563), (407, 396, 434), (434, 396, 553), (434, 553, 552), (552, 553, 394), (552, 394, 389), (448, 447, 564), (564, 447, 590), (564, 590, 562), (562, 590, 569), (562, 569, 560), (560, 569, 568), (443, 435, 591), (591, 435, 552), (591, 552, 588), (588, 552, 589), (588, 589, 387), (387, 589, 388), (447, 446, 590), (590, 446, 592), (590, 592, 569), (569, 592, 593), (569, 593, 567), (567, 593, 570), (567, 570, 565), (565, 570, 572), (444, 443, 594), (594, 443, 591), (594, 591, 595), (595, 591, 588), (595, 588, 586), (586, 588, 587), (586, 587, 371), (371, 587, 372), (446, 445, 592), (592, 445, 596), (592, 596, 593), (593, 596, 597), (593, 597, 570), (570, 597, 598), (570, 598, 571), (571, 598, 599), (571, 599, 575), (575, 599, 578), (575, 578, 573), (573, 578, 580), (445, 444, 596), (596, 444, 594), (596, 594, 597), (597, 594, 595), (597, 595, 598), (598, 595, 586), (598, 586, 599), (599, 586, 585), (599, 585, 578), (578, 585, 584), (578, 584, 403), (403, 584, 391), (600, 449, 440), (601, 439, 437), (602, 603, 604), (604, 603, 605), (352, 347, 606), (606, 347, 346), (606, 346, 453), (453, 346, 345), (453, 345, 432), (432, 345, 344), (432, 344, 351), (325, 324, 607), (607, 324, 353), (607, 353, 608), (335, 334, 609), (609, 334, 338), (609, 338, 610), (611, 612, 336), (355, 354, 613), (613, 354, 327), (613, 327, 612), (612, 327, 326), (612, 326, 336), (614, 615, 356), (616, 357, 617), (617, 357, 359), (617, 359, 615), (615, 359, 360), (615, 360, 356), (616, 617, 618), (618, 617, 615), (618, 615, 619), (619, 615, 620), (620, 615, 614), (620, 614, 621), (622, 623, 624), (624, 623, 625), (624, 625, 626), (626, 625, 627), (627, 625, 628), (627, 628, 629), (630, 631, 632), (632, 631, 633), (632, 633, 634), (635, 636, 637), (637, 636, 600), (439, 601, 440), (453, 442, 606), (606, 442, 608), (606, 608, 352), (352, 608, 353), (601, 602, 440), (440, 602, 604), (440, 604, 600), (600, 604, 605), (600, 605, 637), (442, 441, 608), (608, 441, 638), (608, 638, 607), (607, 638, 610), (607, 610, 325), (325, 610, 338), (450, 449, 639), (639, 449, 600), (639, 600, 633), (633, 600, 636), (633, 636, 634), (634, 636, 635), (441, 455, 638), (638, 455, 640), (638, 640, 610), (610, 640, 641), (610, 641, 609), (609, 641, 611), (609, 611, 335), (335, 611, 336), (451, 450, 642), (642, 450, 639), (642, 639, 643), (643, 639, 633), (643, 633, 628), (628, 633, 631), (628, 631, 629), (629, 631, 630), (455, 454, 640), (640, 454, 644), (640, 644, 641), (641, 644, 645), (641, 645, 611), (611, 645, 646), (611, 646, 612), (612, 646, 647), (612, 647, 613), (613, 647, 614), (613, 614, 355), (355, 614, 356), (454, 451, 644), (644, 451, 642), (644, 642, 645), (645, 642, 643), (645, 643, 646), (646, 643, 628), (646, 628, 647), (647, 628, 625), (647, 625, 614), (614, 625, 623), (614, 623, 621), (621, 623, 622), (524, 523, 632), (437, 436, 559), (523, 525, 632), (632, 525, 527), (632, 527, 630), (529, 485, 527), (527, 485, 483), (527, 483, 481), (481, 480, 527), (527, 480, 478), (527, 478, 358), (524, 632, 521), (521, 632, 634), (521, 634, 635), (635, 637, 521), (521, 637, 605), (521, 605, 603), (603, 602, 521), (521, 602, 601), (521, 601, 437), (618, 527, 616), (616, 527, 358), (616, 358, 357), (618, 619, 527), (527, 619, 620), (527, 620, 621), (557, 555, 521), (577, 576, 521), (576, 574, 521), (521, 574, 573), (521, 573, 580), (529, 530, 485), (485, 530, 532), (485, 532, 534), (621, 622, 527), (527, 622, 624), (527, 624, 626), (410, 409, 541), (541, 409, 468), (541, 468, 540), (540, 468, 539), (457, 539, 474), (474, 539, 461), (457, 456, 539), (539, 456, 476), (539, 476, 485), (626, 627, 527), (527, 627, 629), (527, 629, 630), (437, 559, 521), (521, 559, 558), (521, 558, 557), (555, 554, 521), (521, 554, 563), (521, 563, 561), (517, 518, 580), (580, 518, 519), (580, 519, 521), (534, 535, 485), (485, 535, 537), (485, 537, 539), (468, 469, 539), (539, 469, 465), (539, 465, 467), (561, 560, 521), (521, 560, 568), (521, 568, 566), (566, 565, 521), (521, 565, 572), (521, 572, 577), (467, 470, 539), (539, 470, 462), (539, 462, 464), (464, 472, 539), (539, 472, 459), (539, 459, 461), (382, 381, 582), (582, 381, 511), (580, 583, 517), (517, 583, 582), (517, 582, 516), (516, 582, 511), (89, 134, 292), (136, 82, 286), (140, 139, 286), (286, 139, 99), (169, 168, 286), (286, 168, 165), (286, 165, 287), (167, 285, 165), (165, 285, 284), (298, 95, 291), (291, 95, 292), (292, 134, 294), (294, 134, 84), (294, 84, 286), (286, 84, 86), (286, 86, 136), (82, 81, 286), (286, 81, 138), (286, 138, 144), (144, 142, 286), (286, 142, 141), (286, 141, 140), (207, 286, 202), (202, 286, 99), (202, 99, 203), (95, 24, 35), (95, 130, 292), (292, 130, 90), (292, 90, 92), (284, 282, 165), (165, 282, 280), (165, 280, 278), (298, 303, 95), (95, 303, 302), (95, 302, 300), (63, 93, 61), (61, 93, 95), (61, 95, 59), (59, 95, 58), (92, 132, 292), (292, 132, 87), (292, 87, 89), (207, 208, 286), (286, 208, 209), (286, 209, 210), (219, 221, 286), (286, 221, 223), (286, 223, 224), (278, 277, 165), (165, 277, 289), (165, 289, 287), (300, 299, 95), (95, 299, 304), (95, 304, 307), (35, 36, 95), (95, 36, 37), (95, 37, 38), (38, 40, 95), (95, 40, 43), (95, 43, 42), (42, 44, 95), (95, 44, 46), (95, 46, 48), (53, 54, 95), (95, 54, 56), (95, 56, 58), (25, 24, 305), (305, 24, 95), (305, 95, 306), (306, 95, 307), (48, 49, 95), (95, 49, 51), (95, 51, 53), (210, 211, 286), (286, 211, 213), (286, 213, 215), (215, 216, 286), (286, 216, 218), (286, 218, 219), (224, 226, 286), (286, 226, 171), (286, 171, 169)])
me_quidditch_box.use_remesh_fix_poles = True
me_quidditch_box.use_remesh_preserve_attributes = False
me_quidditch_box.use_mirror_vertex_groups = False
me_quidditch_box.update()

# ---- objects
ob_quidditch_box = bpy.data.objects.new('Quidditch-box', me_quidditch_box)

# ---- transforms, parenting, visibility, modifiers, constraints
ob_quidditch_box.location = (0.0, 0.0, 0.0)
ob_quidditch_box.lineart.crease_threshold = 0.0

# ---- collection membership
col_collection.objects.link(ob_quidditch_box)

# ---- scene / render settings (as saved in the file)
scene.frame_start = 1; scene.frame_end = 250; scene.frame_set(1)
scene.render.engine = 'BLENDER_EEVEE_NEXT'
scene.cycles.use_denoising = False
scene.cycles.samples = 128
scene.cycles.sampling_pattern = 'TABULATED_SOBOL'
scene.cycles.use_adaptive_sampling = False
scene.cycles.use_light_tree = False
scene.view_settings.view_transform = 'Filmic'
bpy.context.view_layer.update()

# ---- added for rendering (the .blend has no active camera and no usable light): camera, sun
cam_auto = bpy.data.cameras.new('AutoCamera')
cam_auto.lens = 50.0
cam_auto.sensor_width = 36.0
cam_auto.clip_end = 1912.46
ob_auto_camera = bpy.data.objects.new('AutoCamera', cam_auto)
scene.collection.objects.link(ob_auto_camera)
ob_auto_camera.location = (108.972, -130.767, 87.178)
ob_auto_camera.rotation_euler = (1.09748, -7.21219e-08, 0.694738)
scene.camera = ob_auto_camera
light_auto_sun = bpy.data.lights.new('AutoSun', 'SUN')
light_auto_sun.energy = 3.0
light_auto_sun.angle = 0.0523599
ob_auto_sun = bpy.data.objects.new('AutoSun', light_auto_sun)
scene.collection.objects.link(ob_auto_sun)
ob_auto_sun.rotation_euler = (0.872665, 0.174533, 0.523599)
bpy.context.view_layer.update()
